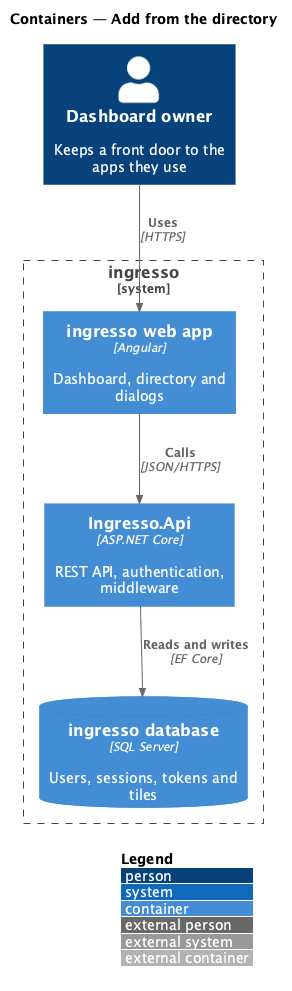

The diagram above was rendered by PlantUML. Its source (embedded in the PNG):
@startuml
!include <C4/C4_Container>
LAYOUT_WITH_LEGEND()
title Containers — Add from the directory

Person(user, "Dashboard owner", "Keeps a front door to the apps they use")
System_Boundary(ingresso, "ingresso") {
  Container(spa, "ingresso web app", "Angular", "Dashboard, directory and dialogs")
  Container(api, "Ingresso.Api", "ASP.NET Core", "REST API, authentication, middleware")
  ContainerDb(db, "ingresso database", "SQL Server", "Users, sessions, tokens and tiles")
}
Rel(user, spa, "Uses", "HTTPS")
Rel(spa, api, "Calls", "JSON/HTTPS")
Rel(api, db, "Reads and writes", "EF Core")
@enduml